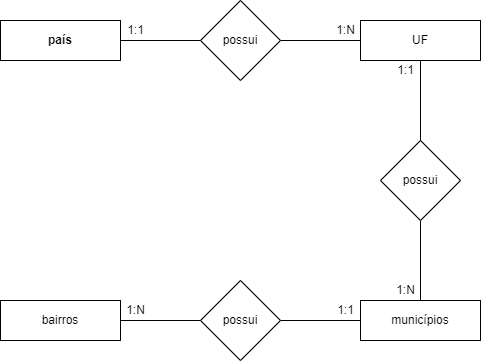

The diagram above was exported from draw.io. Its source (the exported page's mxGraphModel, read from the mxfile embedded in the PNG):
<mxGraphModel dx="780" dy="776" grid="1" gridSize="10" guides="1" tooltips="1" connect="1" arrows="1" fold="1" page="1" pageScale="1" pageWidth="827" pageHeight="1169" math="0" shadow="0">
  <root>
    <mxCell id="0" />
    <mxCell id="1" parent="0" />
    <mxCell id="k3Ef4EY3QDvbnutf6cAb-4" style="edgeStyle=orthogonalEdgeStyle;rounded=0;orthogonalLoop=1;jettySize=auto;html=1;exitX=1;exitY=0.5;exitDx=0;exitDy=0;entryX=0;entryY=0.5;entryDx=0;entryDy=0;endArrow=none;endFill=0;" edge="1" parent="1" source="k3Ef4EY3QDvbnutf6cAb-1" target="k3Ef4EY3QDvbnutf6cAb-2">
      <mxGeometry relative="1" as="geometry" />
    </mxCell>
    <mxCell id="k3Ef4EY3QDvbnutf6cAb-1" value="país" style="rounded=0;whiteSpace=wrap;html=1;fontStyle=1" vertex="1" parent="1">
      <mxGeometry x="40" y="160" width="120" height="40" as="geometry" />
    </mxCell>
    <mxCell id="k3Ef4EY3QDvbnutf6cAb-5" style="edgeStyle=orthogonalEdgeStyle;rounded=0;orthogonalLoop=1;jettySize=auto;html=1;exitX=1;exitY=0.5;exitDx=0;exitDy=0;endArrow=none;endFill=0;" edge="1" parent="1" source="k3Ef4EY3QDvbnutf6cAb-2" target="k3Ef4EY3QDvbnutf6cAb-3">
      <mxGeometry relative="1" as="geometry" />
    </mxCell>
    <mxCell id="k3Ef4EY3QDvbnutf6cAb-2" value="possui" style="rhombus;whiteSpace=wrap;html=1;" vertex="1" parent="1">
      <mxGeometry x="240" y="140" width="80" height="80" as="geometry" />
    </mxCell>
    <mxCell id="k3Ef4EY3QDvbnutf6cAb-7" style="edgeStyle=orthogonalEdgeStyle;rounded=0;orthogonalLoop=1;jettySize=auto;html=1;entryX=0.5;entryY=0;entryDx=0;entryDy=0;endArrow=none;endFill=0;" edge="1" parent="1" source="k3Ef4EY3QDvbnutf6cAb-3" target="k3Ef4EY3QDvbnutf6cAb-6">
      <mxGeometry relative="1" as="geometry" />
    </mxCell>
    <mxCell id="k3Ef4EY3QDvbnutf6cAb-3" value="UF" style="rounded=0;whiteSpace=wrap;html=1;" vertex="1" parent="1">
      <mxGeometry x="400" y="160" width="120" height="40" as="geometry" />
    </mxCell>
    <mxCell id="k3Ef4EY3QDvbnutf6cAb-9" style="edgeStyle=orthogonalEdgeStyle;rounded=0;orthogonalLoop=1;jettySize=auto;html=1;exitX=0.5;exitY=1;exitDx=0;exitDy=0;entryX=0.5;entryY=0;entryDx=0;entryDy=0;endArrow=none;endFill=0;" edge="1" parent="1" source="k3Ef4EY3QDvbnutf6cAb-6" target="k3Ef4EY3QDvbnutf6cAb-8">
      <mxGeometry relative="1" as="geometry" />
    </mxCell>
    <mxCell id="k3Ef4EY3QDvbnutf6cAb-6" value="possui" style="rhombus;whiteSpace=wrap;html=1;" vertex="1" parent="1">
      <mxGeometry x="420" y="280" width="80" height="80" as="geometry" />
    </mxCell>
    <mxCell id="k3Ef4EY3QDvbnutf6cAb-8" value="municípios" style="rounded=0;whiteSpace=wrap;html=1;" vertex="1" parent="1">
      <mxGeometry x="400" y="440" width="120" height="40" as="geometry" />
    </mxCell>
    <mxCell id="k3Ef4EY3QDvbnutf6cAb-11" style="edgeStyle=orthogonalEdgeStyle;rounded=0;orthogonalLoop=1;jettySize=auto;html=1;entryX=0;entryY=0.5;entryDx=0;entryDy=0;endArrow=none;endFill=0;" edge="1" parent="1" source="k3Ef4EY3QDvbnutf6cAb-10" target="k3Ef4EY3QDvbnutf6cAb-8">
      <mxGeometry relative="1" as="geometry" />
    </mxCell>
    <mxCell id="k3Ef4EY3QDvbnutf6cAb-13" style="edgeStyle=orthogonalEdgeStyle;rounded=0;orthogonalLoop=1;jettySize=auto;html=1;entryX=1;entryY=0.5;entryDx=0;entryDy=0;endArrow=none;endFill=0;" edge="1" parent="1" source="k3Ef4EY3QDvbnutf6cAb-10" target="k3Ef4EY3QDvbnutf6cAb-12">
      <mxGeometry relative="1" as="geometry" />
    </mxCell>
    <mxCell id="k3Ef4EY3QDvbnutf6cAb-10" value="possui" style="rhombus;whiteSpace=wrap;html=1;" vertex="1" parent="1">
      <mxGeometry x="240" y="420" width="80" height="80" as="geometry" />
    </mxCell>
    <mxCell id="k3Ef4EY3QDvbnutf6cAb-12" value="bairros" style="rounded=0;whiteSpace=wrap;html=1;" vertex="1" parent="1">
      <mxGeometry x="40" y="440" width="120" height="40" as="geometry" />
    </mxCell>
    <mxCell id="k3Ef4EY3QDvbnutf6cAb-14" value="1:N" style="text;html=1;align=center;verticalAlign=middle;resizable=0;points=[];autosize=1;strokeColor=none;fillColor=none;" vertex="1" parent="1">
      <mxGeometry x="370" y="160" width="30" height="20" as="geometry" />
    </mxCell>
    <mxCell id="k3Ef4EY3QDvbnutf6cAb-15" value="1:1" style="text;html=1;align=center;verticalAlign=middle;resizable=0;points=[];autosize=1;strokeColor=none;fillColor=none;" vertex="1" parent="1">
      <mxGeometry x="160" y="160" width="30" height="20" as="geometry" />
    </mxCell>
    <mxCell id="k3Ef4EY3QDvbnutf6cAb-16" value="1:N" style="text;html=1;align=center;verticalAlign=middle;resizable=0;points=[];autosize=1;strokeColor=none;fillColor=none;" vertex="1" parent="1">
      <mxGeometry x="430" y="420" width="30" height="20" as="geometry" />
    </mxCell>
    <mxCell id="k3Ef4EY3QDvbnutf6cAb-17" value="1:1" style="text;html=1;align=center;verticalAlign=middle;resizable=0;points=[];autosize=1;strokeColor=none;fillColor=none;" vertex="1" parent="1">
      <mxGeometry x="430" y="200" width="30" height="20" as="geometry" />
    </mxCell>
    <mxCell id="k3Ef4EY3QDvbnutf6cAb-18" value="1:1" style="text;html=1;align=center;verticalAlign=middle;resizable=0;points=[];autosize=1;strokeColor=none;fillColor=none;" vertex="1" parent="1">
      <mxGeometry x="370" y="440" width="30" height="20" as="geometry" />
    </mxCell>
    <mxCell id="k3Ef4EY3QDvbnutf6cAb-19" value="1:N" style="text;html=1;align=center;verticalAlign=middle;resizable=0;points=[];autosize=1;strokeColor=none;fillColor=none;" vertex="1" parent="1">
      <mxGeometry x="160" y="440" width="30" height="20" as="geometry" />
    </mxCell>
  </root>
</mxGraphModel>